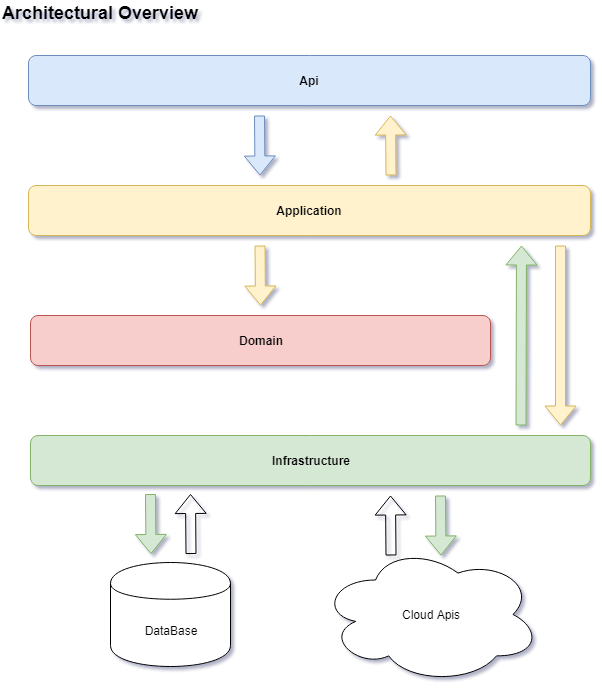

The diagram above was exported from draw.io. Its source (the exported page's mxGraphModel, read from the mxfile embedded in the PNG):
<mxGraphModel dx="1422" dy="764" grid="1" gridSize="10" guides="1" tooltips="1" connect="1" arrows="1" fold="1" page="1" pageScale="1" pageWidth="827" pageHeight="1169" math="0" shadow="0">
  <root>
    <mxCell id="0" />
    <mxCell id="1" parent="0" />
    <mxCell id="2" value="&lt;b&gt;Api&lt;/b&gt;" style="rounded=1;whiteSpace=wrap;html=1;fillColor=#dae8fc;strokeColor=#6c8ebf;" vertex="1" parent="1">
      <mxGeometry x="38" y="80" width="562" height="50" as="geometry" />
    </mxCell>
    <mxCell id="3" value="&lt;b&gt;Application&lt;/b&gt;" style="rounded=1;whiteSpace=wrap;html=1;fillColor=#fff2cc;strokeColor=#d6b656;" vertex="1" parent="1">
      <mxGeometry x="38" y="210" width="562" height="50" as="geometry" />
    </mxCell>
    <mxCell id="4" value="&lt;b&gt;Domain&lt;/b&gt;" style="rounded=1;whiteSpace=wrap;html=1;fillColor=#f8cecc;strokeColor=#b85450;" vertex="1" parent="1">
      <mxGeometry x="40" y="340" width="460" height="50" as="geometry" />
    </mxCell>
    <mxCell id="5" value="&lt;b&gt;Infrastructure&lt;/b&gt;" style="rounded=1;whiteSpace=wrap;html=1;fillColor=#d5e8d4;strokeColor=#82b366;" vertex="1" parent="1">
      <mxGeometry x="40" y="460" width="560" height="50" as="geometry" />
    </mxCell>
    <mxCell id="6" value="DataBase" style="shape=cylinder;whiteSpace=wrap;html=1;boundedLbl=1;backgroundOutline=1;" vertex="1" parent="1">
      <mxGeometry x="120" y="587" width="120" height="104" as="geometry" />
    </mxCell>
    <mxCell id="7" value="Cloud Apis" style="ellipse;shape=cloud;whiteSpace=wrap;html=1;" vertex="1" parent="1">
      <mxGeometry x="330" y="570" width="220" height="138" as="geometry" />
    </mxCell>
    <mxCell id="8" value="" style="shape=flexArrow;endArrow=classic;html=1;fillColor=#d5e8d4;strokeColor=#82b366;" edge="1" parent="1">
      <mxGeometry width="50" height="50" relative="1" as="geometry">
        <mxPoint x="160" y="518.5" as="sourcePoint" />
        <mxPoint x="160.5" y="578.5" as="targetPoint" />
      </mxGeometry>
    </mxCell>
    <mxCell id="9" value="" style="shape=flexArrow;endArrow=classic;html=1;fillColor=#d5e8d4;strokeColor=#82b366;" edge="1" parent="1">
      <mxGeometry width="50" height="50" relative="1" as="geometry">
        <mxPoint x="450" y="520" as="sourcePoint" />
        <mxPoint x="450.5" y="580" as="targetPoint" />
      </mxGeometry>
    </mxCell>
    <mxCell id="10" value="" style="shape=flexArrow;endArrow=classic;html=1;fillColor=#dae8fc;strokeColor=#6c8ebf;" edge="1" parent="1">
      <mxGeometry width="50" height="50" relative="1" as="geometry">
        <mxPoint x="269" y="140" as="sourcePoint" />
        <mxPoint x="269.5" y="200" as="targetPoint" />
      </mxGeometry>
    </mxCell>
    <mxCell id="11" value="" style="shape=flexArrow;endArrow=classic;html=1;fillColor=#fff2cc;strokeColor=#d6b656;" edge="1" parent="1">
      <mxGeometry width="50" height="50" relative="1" as="geometry">
        <mxPoint x="269.5" y="270" as="sourcePoint" />
        <mxPoint x="270" y="330" as="targetPoint" />
      </mxGeometry>
    </mxCell>
    <mxCell id="12" value="" style="shape=flexArrow;endArrow=none;html=1;fillColor=#d5e8d4;strokeColor=#82b366;startArrow=block;endFill=0;" edge="1" parent="1">
      <mxGeometry width="50" height="50" relative="1" as="geometry">
        <mxPoint x="531" y="270" as="sourcePoint" />
        <mxPoint x="530.5" y="450" as="targetPoint" />
      </mxGeometry>
    </mxCell>
    <mxCell id="13" value="" style="shape=flexArrow;endArrow=classic;html=1;fillColor=#fff2cc;strokeColor=#d6b656;" edge="1" parent="1">
      <mxGeometry width="50" height="50" relative="1" as="geometry">
        <mxPoint x="570" y="270" as="sourcePoint" />
        <mxPoint x="570" y="450" as="targetPoint" />
      </mxGeometry>
    </mxCell>
    <mxCell id="14" value="Architectural Overview" style="text;html=1;resizable=0;points=[];autosize=1;align=left;verticalAlign=top;spacingTop=-4;fontSize=18;fontStyle=1" vertex="1" parent="1">
      <mxGeometry x="10" y="25" width="140" height="20" as="geometry" />
    </mxCell>
    <mxCell id="15" value="" style="shape=flexArrow;endArrow=none;html=1;startArrow=block;endFill=0;" edge="1" parent="1">
      <mxGeometry width="50" height="50" relative="1" as="geometry">
        <mxPoint x="200" y="518.5" as="sourcePoint" />
        <mxPoint x="200.5" y="578.5" as="targetPoint" />
      </mxGeometry>
    </mxCell>
    <mxCell id="16" value="" style="shape=flexArrow;endArrow=none;html=1;startArrow=block;endFill=0;" edge="1" parent="1">
      <mxGeometry width="50" height="50" relative="1" as="geometry">
        <mxPoint x="400" y="520" as="sourcePoint" />
        <mxPoint x="400.5" y="580" as="targetPoint" />
      </mxGeometry>
    </mxCell>
    <mxCell id="17" value="" style="shape=flexArrow;endArrow=none;html=1;fillColor=#fff2cc;strokeColor=#d6b656;startArrow=block;endFill=0;" edge="1" parent="1">
      <mxGeometry width="50" height="50" relative="1" as="geometry">
        <mxPoint x="400" y="140" as="sourcePoint" />
        <mxPoint x="400.5" y="200" as="targetPoint" />
      </mxGeometry>
    </mxCell>
  </root>
</mxGraphModel>